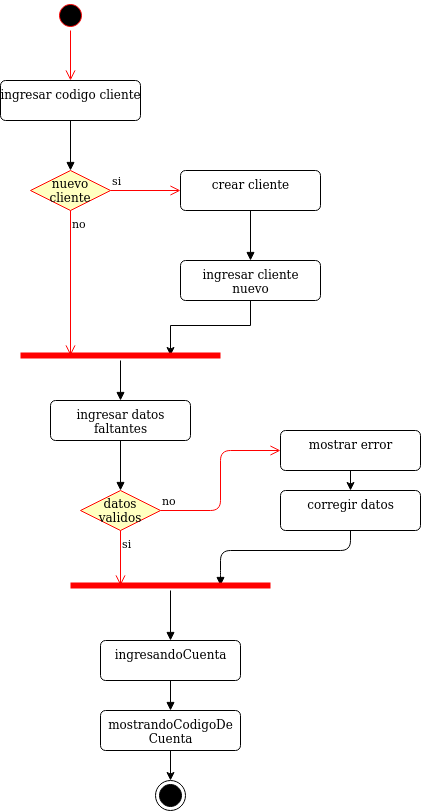

The diagram above was exported from draw.io. Its source (the exported page's mxGraphModel, read from the mxfile embedded in the PNG):
<mxGraphModel dx="1108" dy="426" grid="1" gridSize="10" guides="1" tooltips="1" connect="1" arrows="1" fold="1" page="1" pageScale="1" pageWidth="827" pageHeight="1169" math="0" shadow="0">
  <root>
    <mxCell id="0" />
    <mxCell id="1" parent="0" />
    <mxCell id="kHa67nHPtBKu3E46tj0a-1" value="" style="ellipse;html=1;shape=startState;fillColor=#000000;strokeColor=#ff0000;" parent="1" vertex="1">
      <mxGeometry x="185" y="100" width="30" height="30" as="geometry" />
    </mxCell>
    <mxCell id="kHa67nHPtBKu3E46tj0a-2" value="" style="edgeStyle=orthogonalEdgeStyle;html=1;verticalAlign=bottom;endArrow=open;endSize=8;strokeColor=#ff0000;entryX=0.5;entryY=0;entryDx=0;entryDy=0;" parent="1" source="kHa67nHPtBKu3E46tj0a-1" target="kHa67nHPtBKu3E46tj0a-3" edge="1">
      <mxGeometry relative="1" as="geometry">
        <mxPoint x="200" y="160" as="targetPoint" />
      </mxGeometry>
    </mxCell>
    <mxCell id="kHa67nHPtBKu3E46tj0a-3" value="ingresar codigo cliente" style="html=1;align=center;verticalAlign=top;rounded=1;absoluteArcSize=1;arcSize=10;dashed=0;" parent="1" vertex="1">
      <mxGeometry x="130" y="180" width="140" height="40" as="geometry" />
    </mxCell>
    <mxCell id="kHa67nHPtBKu3E46tj0a-69" value="nuevo cliente" style="rhombus;whiteSpace=wrap;html=1;fillColor=#ffffc0;strokeColor=#ff0000;" parent="1" vertex="1">
      <mxGeometry x="160.00000000000023" y="270" width="80" height="40" as="geometry" />
    </mxCell>
    <mxCell id="kHa67nHPtBKu3E46tj0a-70" value="si" style="edgeStyle=orthogonalEdgeStyle;html=1;align=left;verticalAlign=bottom;endArrow=open;endSize=8;strokeColor=#ff0000;" parent="1" source="kHa67nHPtBKu3E46tj0a-69" edge="1">
      <mxGeometry x="-1" relative="1" as="geometry">
        <mxPoint x="310" y="290" as="targetPoint" />
      </mxGeometry>
    </mxCell>
    <mxCell id="kHa67nHPtBKu3E46tj0a-71" value="no" style="edgeStyle=orthogonalEdgeStyle;html=1;align=left;verticalAlign=top;endArrow=open;endSize=8;strokeColor=#ff0000;entryX=0.25;entryY=0.5;entryDx=0;entryDy=0;entryPerimeter=0;" parent="1" source="kHa67nHPtBKu3E46tj0a-69" target="kHa67nHPtBKu3E46tj0a-77" edge="1">
      <mxGeometry x="-1" relative="1" as="geometry">
        <mxPoint x="200" y="420" as="targetPoint" />
      </mxGeometry>
    </mxCell>
    <mxCell id="kHa67nHPtBKu3E46tj0a-72" value="" style="html=1;verticalAlign=bottom;endArrow=block;exitX=0.5;exitY=1;exitDx=0;exitDy=0;entryX=0.5;entryY=0;entryDx=0;entryDy=0;" parent="1" source="kHa67nHPtBKu3E46tj0a-3" target="kHa67nHPtBKu3E46tj0a-69" edge="1">
      <mxGeometry width="80" relative="1" as="geometry">
        <mxPoint x="320" y="380" as="sourcePoint" />
        <mxPoint x="320" y="440" as="targetPoint" />
      </mxGeometry>
    </mxCell>
    <mxCell id="kHa67nHPtBKu3E46tj0a-73" value="crear cliente" style="html=1;align=center;verticalAlign=top;rounded=1;absoluteArcSize=1;arcSize=10;dashed=0;" parent="1" vertex="1">
      <mxGeometry x="310" y="270" width="140" height="40" as="geometry" />
    </mxCell>
    <mxCell id="kHa67nHPtBKu3E46tj0a-78" style="rounded=0;orthogonalLoop=1;jettySize=auto;html=1;exitX=0.5;exitY=1;exitDx=0;exitDy=0;entryX=0.75;entryY=0.5;entryDx=0;entryDy=0;entryPerimeter=0;elbow=vertical;edgeStyle=orthogonalEdgeStyle;" parent="1" source="kHa67nHPtBKu3E46tj0a-74" target="kHa67nHPtBKu3E46tj0a-77" edge="1">
      <mxGeometry relative="1" as="geometry" />
    </mxCell>
    <mxCell id="kHa67nHPtBKu3E46tj0a-74" value="&lt;div&gt;ingresar cliente&lt;/div&gt;&lt;div&gt;nuevo&lt;br&gt;&lt;/div&gt;" style="html=1;align=center;verticalAlign=top;rounded=1;absoluteArcSize=1;arcSize=10;dashed=0;" parent="1" vertex="1">
      <mxGeometry x="310" y="360" width="140" height="40" as="geometry" />
    </mxCell>
    <mxCell id="kHa67nHPtBKu3E46tj0a-76" value="" style="html=1;verticalAlign=bottom;endArrow=block;exitX=0.5;exitY=1;exitDx=0;exitDy=0;entryX=0.5;entryY=0;entryDx=0;entryDy=0;" parent="1" source="kHa67nHPtBKu3E46tj0a-73" target="kHa67nHPtBKu3E46tj0a-74" edge="1">
      <mxGeometry width="80" relative="1" as="geometry">
        <mxPoint x="280" y="340" as="sourcePoint" />
        <mxPoint x="280" y="400" as="targetPoint" />
      </mxGeometry>
    </mxCell>
    <mxCell id="kHa67nHPtBKu3E46tj0a-77" value="" style="shape=line;html=1;strokeWidth=6;strokeColor=#ff0000;" parent="1" vertex="1">
      <mxGeometry x="150" y="450" width="200" height="10" as="geometry" />
    </mxCell>
    <mxCell id="kHa67nHPtBKu3E46tj0a-79" value="" style="html=1;verticalAlign=bottom;endArrow=block;entryX=0.5;entryY=0;entryDx=0;entryDy=0;" parent="1" source="kHa67nHPtBKu3E46tj0a-77" edge="1" target="kHa67nHPtBKu3E46tj0a-88">
      <mxGeometry width="80" relative="1" as="geometry">
        <mxPoint x="280" y="460" as="sourcePoint" />
        <mxPoint x="250" y="530" as="targetPoint" />
      </mxGeometry>
    </mxCell>
    <mxCell id="kHa67nHPtBKu3E46tj0a-84" value="datos validos" style="rhombus;whiteSpace=wrap;html=1;fillColor=#ffffc0;strokeColor=#ff0000;" parent="1" vertex="1">
      <mxGeometry x="210.00000000000023" y="590" width="80" height="40" as="geometry" />
    </mxCell>
    <mxCell id="kHa67nHPtBKu3E46tj0a-85" value="no" style="edgeStyle=orthogonalEdgeStyle;html=1;align=left;verticalAlign=bottom;endArrow=open;endSize=8;strokeColor=#ff0000;entryX=0;entryY=0.5;entryDx=0;entryDy=0;exitX=1;exitY=0.5;exitDx=0;exitDy=0;" parent="1" source="kHa67nHPtBKu3E46tj0a-84" target="kHa67nHPtBKu3E46tj0a-92" edge="1">
      <mxGeometry x="-1" relative="1" as="geometry">
        <mxPoint x="319.9999999999998" y="520" as="targetPoint" />
        <Array as="points" />
      </mxGeometry>
    </mxCell>
    <mxCell id="kHa67nHPtBKu3E46tj0a-86" value="si" style="edgeStyle=orthogonalEdgeStyle;html=1;align=left;verticalAlign=top;endArrow=open;endSize=8;strokeColor=#ff0000;entryX=0.25;entryY=0.5;entryDx=0;entryDy=0;entryPerimeter=0;" parent="1" source="kHa67nHPtBKu3E46tj0a-84" target="kHa67nHPtBKu3E46tj0a-95" edge="1">
      <mxGeometry x="-1" relative="1" as="geometry">
        <mxPoint x="250" y="690" as="targetPoint" />
      </mxGeometry>
    </mxCell>
    <mxCell id="kHa67nHPtBKu3E46tj0a-87" value="" style="html=1;verticalAlign=bottom;endArrow=block;exitX=0.5;exitY=1;exitDx=0;exitDy=0;entryX=0.5;entryY=0;entryDx=0;entryDy=0;" parent="1" source="kHa67nHPtBKu3E46tj0a-88" target="kHa67nHPtBKu3E46tj0a-84" edge="1">
      <mxGeometry width="80" relative="1" as="geometry">
        <mxPoint x="254.99999999999977" y="580" as="sourcePoint" />
        <mxPoint x="235" y="690" as="targetPoint" />
      </mxGeometry>
    </mxCell>
    <mxCell id="kHa67nHPtBKu3E46tj0a-88" value="&lt;div&gt;ingresar datos &lt;br&gt;&lt;/div&gt;&lt;div&gt;faltantes&lt;br&gt;&lt;/div&gt;" style="html=1;align=center;verticalAlign=top;rounded=1;absoluteArcSize=1;arcSize=10;dashed=0;" parent="1" vertex="1">
      <mxGeometry x="180" y="500" width="140" height="40" as="geometry" />
    </mxCell>
    <mxCell id="MLgVIRrcYd5pJUf-Gc8k-2" style="edgeStyle=orthogonalEdgeStyle;rounded=0;orthogonalLoop=1;jettySize=auto;html=1;exitX=0.5;exitY=1;exitDx=0;exitDy=0;entryX=0.5;entryY=0;entryDx=0;entryDy=0;" edge="1" parent="1" source="kHa67nHPtBKu3E46tj0a-92" target="MLgVIRrcYd5pJUf-Gc8k-1">
      <mxGeometry relative="1" as="geometry" />
    </mxCell>
    <mxCell id="kHa67nHPtBKu3E46tj0a-92" value="mostrar error" style="html=1;align=center;verticalAlign=top;rounded=1;absoluteArcSize=1;arcSize=10;dashed=0;" parent="1" vertex="1">
      <mxGeometry x="410" y="530" width="140" height="40" as="geometry" />
    </mxCell>
    <mxCell id="kHa67nHPtBKu3E46tj0a-94" value="" style="html=1;verticalAlign=bottom;endArrow=block;exitX=0.5;exitY=1;exitDx=0;exitDy=0;entryX=0.75;entryY=0.5;entryDx=0;entryDy=0;entryPerimeter=0;" parent="1" source="MLgVIRrcYd5pJUf-Gc8k-1" target="kHa67nHPtBKu3E46tj0a-95" edge="1">
      <mxGeometry width="80" relative="1" as="geometry">
        <mxPoint x="227" y="540" as="sourcePoint" />
        <mxPoint x="480" y="690" as="targetPoint" />
        <Array as="points">
          <mxPoint x="480" y="650" />
          <mxPoint x="350" y="650" />
          <mxPoint x="350" y="680" />
        </Array>
      </mxGeometry>
    </mxCell>
    <mxCell id="kHa67nHPtBKu3E46tj0a-95" value="" style="shape=line;html=1;strokeWidth=6;strokeColor=#ff0000;" parent="1" vertex="1">
      <mxGeometry x="200" y="680" width="200" height="10" as="geometry" />
    </mxCell>
    <mxCell id="kHa67nHPtBKu3E46tj0a-96" value="ingresandoCuenta" style="html=1;align=center;verticalAlign=top;rounded=1;absoluteArcSize=1;arcSize=10;dashed=0;" parent="1" vertex="1">
      <mxGeometry x="230" y="740" width="140" height="40" as="geometry" />
    </mxCell>
    <mxCell id="kHa67nHPtBKu3E46tj0a-97" value="" style="html=1;verticalAlign=bottom;endArrow=block;entryX=0.5;entryY=0;entryDx=0;entryDy=0;" parent="1" source="kHa67nHPtBKu3E46tj0a-95" target="kHa67nHPtBKu3E46tj0a-96" edge="1">
      <mxGeometry width="80" relative="1" as="geometry">
        <mxPoint x="300" y="700" as="sourcePoint" />
        <mxPoint x="299.5" y="760" as="targetPoint" />
      </mxGeometry>
    </mxCell>
    <mxCell id="kHa67nHPtBKu3E46tj0a-102" style="edgeStyle=orthogonalEdgeStyle;rounded=0;orthogonalLoop=1;jettySize=auto;html=1;exitX=0.5;exitY=1;exitDx=0;exitDy=0;entryX=0.5;entryY=0;entryDx=0;entryDy=0;" parent="1" source="kHa67nHPtBKu3E46tj0a-99" target="kHa67nHPtBKu3E46tj0a-101" edge="1">
      <mxGeometry relative="1" as="geometry" />
    </mxCell>
    <mxCell id="kHa67nHPtBKu3E46tj0a-99" value="&lt;div&gt;mostrandoCodigoDe&lt;/div&gt;&lt;div&gt;Cuenta&lt;br&gt;&lt;/div&gt;" style="html=1;align=center;verticalAlign=top;rounded=1;absoluteArcSize=1;arcSize=10;dashed=0;" parent="1" vertex="1">
      <mxGeometry x="230" y="810" width="140" height="40" as="geometry" />
    </mxCell>
    <mxCell id="kHa67nHPtBKu3E46tj0a-100" value="" style="html=1;verticalAlign=bottom;endArrow=block;entryX=0.5;entryY=0;entryDx=0;entryDy=0;exitX=0.5;exitY=1;exitDx=0;exitDy=0;" parent="1" source="kHa67nHPtBKu3E46tj0a-96" target="kHa67nHPtBKu3E46tj0a-99" edge="1">
      <mxGeometry width="80" relative="1" as="geometry">
        <mxPoint x="300" y="790" as="sourcePoint" />
        <mxPoint x="299.5" y="850" as="targetPoint" />
      </mxGeometry>
    </mxCell>
    <mxCell id="kHa67nHPtBKu3E46tj0a-101" value="" style="ellipse;html=1;shape=endState;fillColor=#000000;strokeColor=#000000;" parent="1" vertex="1">
      <mxGeometry x="285.0000000000002" y="880" width="30" height="30" as="geometry" />
    </mxCell>
    <mxCell id="MLgVIRrcYd5pJUf-Gc8k-1" value="corregir datos" style="html=1;align=center;verticalAlign=top;rounded=1;absoluteArcSize=1;arcSize=10;dashed=0;" vertex="1" parent="1">
      <mxGeometry x="410" y="590" width="140" height="40" as="geometry" />
    </mxCell>
  </root>
</mxGraphModel>